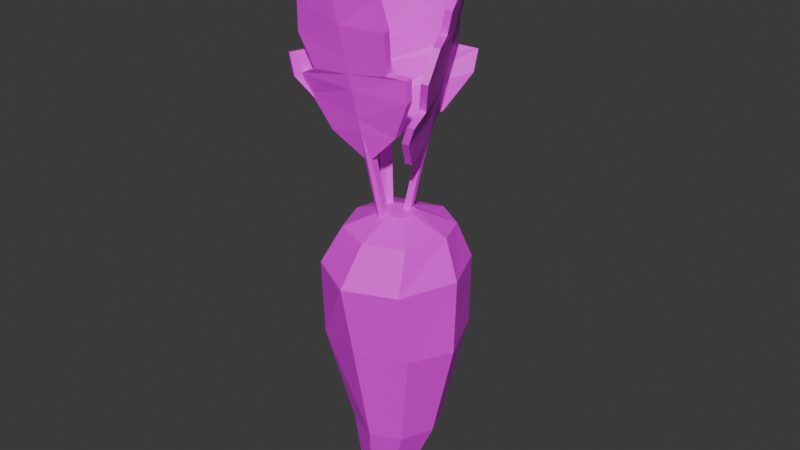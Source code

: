 # Source: CarrotPalitra.blend  (saved by Blender 4.4.32; exported with 4.5.12 LTS)
import bpy
from mathutils import Matrix  # noqa: F401  (used for matrix-valued properties, if any)

bpy.ops.wm.read_factory_settings(use_empty=True)
scene = bpy.context.scene
scene.name = 'Scene'

# ---- collections
col_collection_001 = bpy.data.collections.new('Collection.001'); scene.collection.children.link(col_collection_001)

# ---- images (referenced by path relative to the original .blend; pixels are not part of the script)
import os
ASSET_DIR = os.environ.get("B2B_ASSET_DIR", "")  # directory of the original .blend (textures are referenced by path, not embedded)
HERE = os.path.dirname(os.path.abspath(__file__))  # packed textures are extracted next to this script under _unpacked/

def load_image(name, relpath, width, height, colorspace="sRGB"):
    """Load a texture the original file referenced (path relative to the .blend, or extracted next to this script)."""
    p = next((c for c in (os.path.join(HERE, relpath), os.path.join(ASSET_DIR, relpath)) if relpath and os.path.exists(c)), "")
    if p:
        img = bpy.data.images.load(p, check_existing=True)
        img.name = name
    else:  # same state as the original file: an image datablock whose file is absent (Cycles renders it pink)
        img = bpy.data.images.new(name, width, height)
        img.source = "FILE"
        img.filepath = "//" + (relpath or name)
    img.colorspace_settings.name = colorspace
    return img
img_texture_atlas_png = load_image('Texture_atlas.png', 'Texture_atlas.png', 1024, 1024, 'sRGB')

# ---- materials (node trees are filled in below, after node groups)
mat_x = bpy.data.materials.new('Материал')

# ---- material node trees
mat_x.use_nodes = True; mat_x.node_tree.nodes.clear()
_N = mat_x.node_tree.nodes; _L = mat_x.node_tree.links
n0 = _N.new('ShaderNodeBsdfPrincipled'); n0.name = 'Principled BSDF'; n0.location = (10, 300)
n0.inputs[2].default_value = 0.4
n0.inputs[27].default_value = (0.0, 0.0, 0.0, 1.0)
n0.inputs[28].default_value = 1.0
n1 = _N.new('ShaderNodeOutputMaterial'); n1.name = 'Material Output'; n1.location = (300, 300)
n2 = _N.new('ShaderNodeNormalMap'); n2.name = 'Normal Map'; n2.location = (-300, -300)
n2.label = 'Normal/Map'
n2.inputs[0].default_value = 0.0
n3 = _N.new('ShaderNodeTexImage'); n3.name = 'Image Texture'; n3.location = (-300, 600)
n3.image = img_texture_atlas_png
_L.new(n0.outputs[0], n1.inputs[0])
_L.new(n2.outputs[0], n0.inputs[5])
_L.new(n3.outputs[0], n0.inputs[0])
n1.is_active_output = True

# ---- world
world_world = bpy.data.worlds.new('World'); scene.world = world_world
world_world.use_nodes = True; world_world.node_tree.nodes.clear()
_N = world_world.node_tree.nodes; _L = world_world.node_tree.links
n0 = _N.new('ShaderNodeOutputWorld'); n0.name = 'World Output'; n0.location = (300, 300)
n1 = _N.new('ShaderNodeBackground'); n1.name = 'Background'; n1.location = (10, 300)
n1.inputs[0].default_value = (0.05088, 0.05088, 0.05088, 1.0)
_L.new(n1.outputs[0], n0.inputs[0])
n0.is_active_output = True
world_world.color = (0.05088, 0.05088, 0.05088)
world_world.sun_shadow_jitter_overblur = 0.0

# ---- meshes
me_cylinder = bpy.data.meshes.new('Cylinder')
me_cylinder.from_pydata([(0.0004073, 0.0807, -0.07829), (-0.001398, 0.1271, 0.1034), (0.05737, 0.05711, -0.07829), (0.0849, 0.09137, 0.1034), (0.08096, 0.0001459, -0.07829), (0.1221, 0.0001605, 0.1001), (0.05737, -0.05681, -0.07829), (0.08881, -0.07795, 0.1047), (0.004924, -0.07956, -0.07784), (0.002518, -0.1137, 0.1047), (-0.05089, -0.05478, -0.08135), (-0.08628, -0.08613, 0.1001), (-0.079, 0.001325, -0.0818), (-0.122, 0.0001605, 0.1001), (-0.05655, 0.05711, -0.07829), (-0.08628, 0.08645, 0.1001), (0.0889, 0.08889, 0.2348), (0.006002, 0.1298, 0.2299), (0.1257, -3.397e-05, 0.2348), (0.08551, -0.09769, 0.2325), (-0.003406, -0.1345, 0.2325), (-0.08894, -0.08895, 0.2348), (-0.1258, -3.397e-05, 0.2348), (-0.09666, 0.08724, 0.2299), (0.06765, 0.0747, 0.294), (0.01683, 0.1033, 0.2975), (0.09365, 0.01159, 0.2989), (0.06922, -0.06182, 0.2989), (0.003033, -0.08923, 0.2989), (-0.06315, -0.06182, 0.2989), (-0.09057, 0.004371, 0.2989), (-0.0675, 0.06735, 0.3034), (-0.01046, 0.04549, -0.169), (0.02644, 0.03021, -0.169), (0.04173, -0.0067, -0.169), (0.02644, -0.0436, -0.169), (-0.01046, -0.05889, -0.169), (-0.04737, -0.0436, -0.169), (-0.06265, -0.0067, -0.169), (-0.04737, 0.03021, -0.169), (-0.006777, 0.01191, -0.217), (0.01175, 0.004237, -0.217), (0.01942, -0.01429, -0.217), (0.01175, -0.03282, -0.217), (-0.006777, -0.04049, -0.217), (-0.0253, -0.03282, -0.217), (-0.03298, -0.01429, -0.217), (-0.0253, 0.004237, -0.217), (0.02604, 0.02046, 0.3267), (0.006135, 0.02871, 0.3267), (0.03429, 0.0005518, 0.3267), (0.02604, -0.01936, 0.3267), (0.006135, -0.0276, 0.3267), (-0.01377, -0.01936, 0.3267), (-0.02202, 0.0005518, 0.3267), (-0.01377, 0.02046, 0.3267), (-0.006777, -0.01183, -0.2527), (-0.005036, -0.01255, -0.2527), (-0.004314, -0.01429, -0.2527), (-0.005036, -0.01603, -0.2527), (-0.006777, -0.01675, -0.2527), (-0.008518, -0.01603, -0.2527), (-0.009239, -0.01429, -0.2527), (-0.008518, -0.01255, -0.2527)], [], [(0, 1, 3, 2), (2, 3, 5, 4), (4, 5, 7, 6), (6, 7, 9, 8), (8, 9, 11, 10), (10, 11, 13, 12), (7, 5, 18, 19), (12, 13, 15, 14), (14, 15, 1, 0), (8, 10, 37, 36), (16, 17, 25, 24), (13, 11, 21, 22), (9, 7, 19, 20), (15, 13, 22, 23), (5, 3, 16, 18), (11, 9, 20, 21), (1, 15, 23, 17), (3, 1, 17, 16), (31, 30, 54, 55), (17, 23, 31, 25), (22, 21, 29, 30), (20, 19, 27, 28), (18, 16, 24, 26), (23, 22, 30, 31), (21, 20, 28, 29), (19, 18, 26, 27), (33, 34, 42, 41), (14, 0, 32, 39), (0, 2, 33, 32), (4, 6, 35, 34), (10, 12, 38, 37), (6, 8, 36, 35), (12, 14, 39, 38), (2, 4, 34, 33), (47, 40, 56, 63), (38, 39, 47, 46), (36, 37, 45, 44), (34, 35, 43, 42), (32, 33, 41, 40), (39, 32, 40, 47), (37, 38, 46, 45), (35, 36, 44, 43), (48, 49, 55, 54, 53, 52, 51, 50), (29, 28, 52, 53), (27, 26, 50, 51), (24, 25, 49, 48), (25, 31, 55, 49), (30, 29, 53, 54), (28, 27, 51, 52), (26, 24, 48, 50), (56, 57, 58, 59, 60, 61, 62, 63), (45, 46, 62, 61), (43, 44, 60, 59), (41, 42, 58, 57), (46, 47, 63, 62), (44, 45, 61, 60), (42, 43, 59, 58), (40, 41, 57, 56)])
_uv = me_cylinder.uv_layers.new(name='UVMap')
_uv.uv.foreach_set('vector', [0.2563, 0.9728, 0.2563, 0.9732, 0.2562, 0.9732, 0.2562, 0.9728, 0.2562, 0.9728, 0.2562, 0.9732, 0.2561, 0.9732, 0.2561, 0.9728, 0.2561, 0.9728, 0.2561, 0.9732, 0.256, 0.9732, 0.256, 0.9728, 0.256, 0.9728, 0.256, 0.9732, 0.2559, 0.9732, 0.2559, 0.9728, 0.2559, 0.9728, 0.2559, 0.9732, 0.2558, 0.9732, 0.2558, 0.9728, 0.2558, 0.9728, 0.2558, 0.9732, 0.2556, 0.9732, 0.2556, 0.9728, 0.256, 0.9732, 0.2561, 0.9732, 0.2561, 0.9732, 0.256, 0.9732, 0.2556, 0.9728, 0.2556, 0.9732, 0.2555, 0.9732, 0.2555, 0.9728, 0.2555, 0.9728, 0.2555, 0.9732, 0.2554, 0.9732, 0.2554, 0.9728, 0.2559, 0.9728, 0.2558, 0.9728, 0.2558, 0.9728, 0.2559, 0.9728, 0.2562, 0.9732, 0.2563, 0.9732, 0.2563, 0.9732, 0.2562, 0.9732, 0.2556, 0.9732, 0.2558, 0.9732, 0.2558, 0.9732, 0.2556, 0.9732, 0.2559, 0.9732, 0.256, 0.9732, 0.256, 0.9732, 0.2559, 0.9732, 0.2555, 0.9732, 0.2556, 0.9732, 0.2556, 0.9732, 0.2555, 0.9732, 0.2561, 0.9732, 0.2562, 0.9732, 0.2562, 0.9732, 0.2561, 0.9732, 0.2558, 0.9732, 0.2559, 0.9732, 0.2559, 0.9732, 0.2558, 0.9732, 0.2554, 0.9732, 0.2555, 0.9732, 0.2555, 0.9732, 0.2554, 0.9732, 0.2562, 0.9732, 0.2563, 0.9732, 0.2563, 0.9732, 0.2562, 0.9732, 0.2555, 0.9732, 0.2556, 0.9732, 0.2556, 0.9732, 0.2555, 0.9732, 0.2554, 0.9732, 0.2555, 0.9732, 0.2555, 0.9732, 0.2554, 0.9732, 0.2556, 0.9732, 0.2558, 0.9732, 0.2558, 0.9732, 0.2556, 0.9732, 0.2559, 0.9732, 0.256, 0.9732, 0.256, 0.9732, 0.2559, 0.9732, 0.2561, 0.9732, 0.2562, 0.9732, 0.2562, 0.9732, 0.2561, 0.9732, 0.2555, 0.9732, 0.2556, 0.9732, 0.2556, 0.9732, 0.2555, 0.9732, 0.2558, 0.9732, 0.2559, 0.9732, 0.2559, 0.9732, 0.2558, 0.9732, 0.256, 0.9732, 0.2561, 0.9732, 0.2561, 0.9732, 0.256, 0.9732, 0.2562, 0.9728, 0.2561, 0.9728, 0.2561, 0.9728, 0.2562, 0.9728, 0.2555, 0.9728, 0.2554, 0.9728, 0.2554, 0.9728, 0.2555, 0.9728, 0.2563, 0.9728, 0.2562, 0.9728, 0.2562, 0.9728, 0.2563, 0.9728, 0.2561, 0.9728, 0.256, 0.9728, 0.256, 0.9728, 0.2561, 0.9728, 0.2558, 0.9728, 0.2556, 0.9728, 0.2556, 0.9728, 0.2558, 0.9728, 0.256, 0.9728, 0.2559, 0.9728, 0.2559, 0.9728, 0.256, 0.9728, 0.2556, 0.9728, 0.2555, 0.9728, 0.2555, 0.9728, 0.2556, 0.9728, 0.2562, 0.9728, 0.2561, 0.9728, 0.2561, 0.9728, 0.2562, 0.9728, 0.2555, 0.9728, 0.2554, 0.9728, 0.2554, 0.9728, 0.2555, 0.9728, 0.2556, 0.9728, 0.2555, 0.9728, 0.2555, 0.9728, 0.2556, 0.9728, 0.2559, 0.9728, 0.2558, 0.9728, 0.2558, 0.9728, 0.2559, 0.9728, 0.2561, 0.9728, 0.256, 0.9728, 0.256, 0.9728, 0.2561, 0.9728, 0.2563, 0.9728, 0.2562, 0.9728, 0.2562, 0.9728, 0.2563, 0.9728, 0.2555, 0.9728, 0.2554, 0.9728, 0.2554, 0.9728, 0.2555, 0.9728, 0.2558, 0.9728, 0.2556, 0.9728, 0.2556, 0.9728, 0.2558, 0.9728, 0.256, 0.9728, 0.2559, 0.9728, 0.2559, 0.9728, 0.256, 0.9728, 0.2558, 0.9727, 0.2556, 0.9728, 0.2555, 0.9727, 0.2554, 0.9726, 0.2555, 0.9724, 0.2556, 0.9723, 0.2558, 0.9724, 0.2559, 0.9726, 0.2558, 0.9732, 0.2559, 0.9732, 0.2559, 0.9732, 0.2558, 0.9732, 0.256, 0.9732, 0.2561, 0.9732, 0.2561, 0.9732, 0.256, 0.9732, 0.2562, 0.9732, 0.2563, 0.9732, 0.2563, 0.9732, 0.2562, 0.9732, 0.2554, 0.9732, 0.2555, 0.9732, 0.2555, 0.9732, 0.2554, 0.9732, 0.2556, 0.9732, 0.2558, 0.9732, 0.2558, 0.9732, 0.2556, 0.9732, 0.2559, 0.9732, 0.256, 0.9732, 0.256, 0.9732, 0.2559, 0.9732, 0.2561, 0.9732, 0.2562, 0.9732, 0.2562, 0.9732, 0.2561, 0.9732, 0.2561, 0.9728, 0.2562, 0.9727, 0.2563, 0.9726, 0.2562, 0.9724, 0.2561, 0.9723, 0.2559, 0.9724, 0.2559, 0.9726, 0.2559, 0.9727, 0.2558, 0.9728, 0.2556, 0.9728, 0.2556, 0.9728, 0.2558, 0.9728, 0.256, 0.9728, 0.2559, 0.9728, 0.2559, 0.9728, 0.256, 0.9728, 0.2562, 0.9728, 0.2561, 0.9728, 0.2561, 0.9728, 0.2562, 0.9728, 0.2556, 0.9728, 0.2555, 0.9728, 0.2555, 0.9728, 0.2556, 0.9728, 0.2559, 0.9728, 0.2558, 0.9728, 0.2558, 0.9728, 0.2559, 0.9728, 0.2561, 0.9728, 0.256, 0.9728, 0.256, 0.9728, 0.2561, 0.9728, 0.2563, 0.9728, 0.2562, 0.9728, 0.2562, 0.9728, 0.2563, 0.9728])
me_cylinder.materials.append(mat_x)
me_cylinder.update()
me_cube_001 = bpy.data.meshes.new('Cube.001')
me_cube_001.from_pydata([(0.06342, -0.1, -0.1148), (0.1, -0.1, 0.1), (0.06342, 0.1, -0.1148), (0.1, 0.1, 0.1), (-0.002398, 0.04522, -0.1157), (-0.002398, 0.04522, 0.09929), (-0.002398, -0.1548, -0.1157), (-0.002398, -0.1548, 0.09929), (0.7564, 0.09392, 0.01932), (0.7564, -0.1061, 0.01932), (-0.002398, -0.1548, -0.009735), (-0.002398, 0.04522, -0.009735), (0.3525, 0.1, 0.05473), (0.3525, -0.1, 0.05473), (-0.002398, -0.1548, 0.04929), (-0.002398, 0.04522, 0.04929), (0.9, 0.1171, -0.05017), (0.9, -0.0829, -0.05017), (-0.002398, -0.1548, -0.07083), (-0.002398, 0.04522, -0.07083), (0.4563, 0.07657, 0.07819), (0.4563, -0.1234, 0.07819), (-0.002398, -0.1548, 0.07429), (-0.002398, 0.04522, 0.07429), (0.6669, 0.1925, 0.04994), (0.6669, -0.007539, 0.04994), (-0.002398, -0.1548, 0.02429), (-0.002398, 0.04522, 0.02429), (0.9473, 0.1642, -0.02754), (0.9473, -0.0358, -0.02754), (-0.002398, -0.1548, -0.04028), (-0.002398, 0.04522, -0.04028), (0.5371, 0.1765, -0.08984), (0.5371, -0.02348, -0.08984), (-0.002398, -0.1548, -0.08512), (-0.002398, 0.04522, -0.08512), (0.6429, 0.1, -0.02342), (0.6429, -0.1, -0.02342), (-0.002398, -0.1548, -0.02429), (-0.002398, 0.04522, -0.02429), (-0.06342, -0.1, -0.1148), (-0.1, -0.1, 0.1), (-0.06342, 0.1, -0.1148), (-0.1, 0.1, 0.1), (-0.8155, 0.148, 0.01341), (-0.8155, -0.05198, 0.01341), (-0.3525, 0.1, 0.05473), (-0.3525, -0.1, 0.05473), (-0.9115, 0.2683, -0.05342), (-0.9115, 0.06827, -0.05342), (-0.3831, 0.1, 0.08229), (-0.3831, -0.1, 0.08229), (-0.6594, 0.1, 0.04943), (-0.6594, -0.1, 0.04943), (-0.9735, 0.2032, -0.03128), (-0.9735, 0.00319, -0.03128), (-0.6002, 0.1674, -0.08919), (-0.6002, -0.03261, -0.08919), (-0.6429, 0.1, -0.02342), (-0.6429, -0.1, -0.02342), (0.06342, -0.1, -0.1836), (0.06342, 0.1, -0.1836), (-0.002398, -0.1548, -0.1843), (-0.002398, 0.04522, -0.1843), (-0.06342, -0.1, -0.1836), (-0.06342, 0.1, -0.1836)], [], [(23, 5, 3, 20), (20, 3, 1, 21), (4, 2, 61, 63), (3, 5, 7, 1), (21, 1, 7, 22), (37, 9, 10, 38), (36, 8, 9, 37), (39, 11, 8, 36), (25, 13, 14, 26), (24, 12, 13, 25), (27, 15, 12, 24), (35, 19, 16, 32), (32, 16, 17, 33), (33, 17, 18, 34), (13, 21, 22, 14), (12, 20, 21, 13), (15, 23, 20, 12), (11, 27, 24, 8), (8, 24, 25, 9), (9, 25, 26, 10), (19, 31, 28, 16), (16, 28, 29, 17), (17, 29, 30, 18), (0, 33, 34, 6), (2, 32, 33, 0), (4, 35, 32, 2), (31, 39, 36, 28), (28, 36, 37, 29), (29, 37, 38, 30), (23, 50, 43, 5), (50, 51, 41, 43), (42, 4, 63, 65), (43, 41, 7, 5), (51, 22, 7, 41), (59, 38, 10, 45), (58, 59, 45, 44), (39, 58, 44, 11), (53, 26, 14, 47), (52, 53, 47, 46), (27, 52, 46, 15), (35, 56, 48, 19), (56, 57, 49, 48), (57, 34, 18, 49), (47, 14, 22, 51), (46, 47, 51, 50), (15, 46, 50, 23), (11, 44, 52, 27), (44, 45, 53, 52), (45, 10, 26, 53), (19, 48, 54, 31), (48, 49, 55, 54), (49, 18, 30, 55), (40, 6, 34, 57), (42, 40, 57, 56), (4, 42, 56, 35), (31, 54, 58, 39), (54, 55, 59, 58), (55, 30, 38, 59), (63, 61, 60, 62), (63, 62, 64, 65), (40, 42, 65, 64), (2, 0, 60, 61), (6, 40, 64, 62), (0, 6, 62, 60)])
_uv = me_cube_001.uv_layers.new(name='UVMap')
_uv.uv.foreach_set('vector', [0.1291, 0.8901, 0.1292, 0.8901, 0.1292, 0.8904, 0.1291, 0.8904, 0.1291, 0.8904, 0.1292, 0.8904, 0.1292, 0.8909, 0.1291, 0.8909, 0.1286, 0.8901, 0.1286, 0.8904, 0.1286, 0.8904, 0.1286, 0.8901, 0.1292, 0.8904, 0.1295, 0.8904, 0.1295, 0.8909, 0.1292, 0.8909, 0.1291, 0.8909, 0.1292, 0.8909, 0.1292, 0.8912, 0.1291, 0.8912, 0.1289, 0.8909, 0.1289, 0.8909, 0.1289, 0.8912, 0.1289, 0.8912, 0.1289, 0.8904, 0.1289, 0.8904, 0.1289, 0.8909, 0.1289, 0.8909, 0.1289, 0.8901, 0.1289, 0.8901, 0.1289, 0.8904, 0.1289, 0.8904, 0.129, 0.8909, 0.129, 0.8909, 0.129, 0.8912, 0.129, 0.8912, 0.129, 0.8904, 0.129, 0.8904, 0.129, 0.8909, 0.129, 0.8909, 0.129, 0.8901, 0.129, 0.8901, 0.129, 0.8904, 0.129, 0.8904, 0.1287, 0.8901, 0.1288, 0.8901, 0.1288, 0.8904, 0.1287, 0.8904, 0.1287, 0.8904, 0.1288, 0.8904, 0.1288, 0.8909, 0.1287, 0.8909, 0.1287, 0.8909, 0.1288, 0.8909, 0.1288, 0.8912, 0.1287, 0.8912, 0.129, 0.8909, 0.1291, 0.8909, 0.1291, 0.8912, 0.129, 0.8912, 0.129, 0.8904, 0.1291, 0.8904, 0.1291, 0.8909, 0.129, 0.8909, 0.129, 0.8901, 0.1291, 0.8901, 0.1291, 0.8904, 0.129, 0.8904, 0.1289, 0.8901, 0.129, 0.8901, 0.129, 0.8904, 0.1289, 0.8904, 0.1289, 0.8904, 0.129, 0.8904, 0.129, 0.8909, 0.1289, 0.8909, 0.1289, 0.8909, 0.129, 0.8909, 0.129, 0.8912, 0.1289, 0.8912, 0.1288, 0.8901, 0.1288, 0.8901, 0.1288, 0.8904, 0.1288, 0.8904, 0.1288, 0.8904, 0.1288, 0.8904, 0.1288, 0.8909, 0.1288, 0.8909, 0.1288, 0.8909, 0.1288, 0.8909, 0.1288, 0.8912, 0.1288, 0.8912, 0.1286, 0.8909, 0.1287, 0.8909, 0.1287, 0.8912, 0.1286, 0.8912, 0.1286, 0.8904, 0.1287, 0.8904, 0.1287, 0.8909, 0.1286, 0.8909, 0.1286, 0.8901, 0.1287, 0.8901, 0.1287, 0.8904, 0.1286, 0.8904, 0.1288, 0.8901, 0.1289, 0.8901, 0.1289, 0.8904, 0.1288, 0.8904, 0.1288, 0.8904, 0.1289, 0.8904, 0.1289, 0.8909, 0.1288, 0.8909, 0.1288, 0.8909, 0.1289, 0.8909, 0.1289, 0.8912, 0.1288, 0.8912, 0.1291, 0.8901, 0.1291, 0.8904, 0.1292, 0.8904, 0.1292, 0.8901, 0.1291, 0.8904, 0.1291, 0.8909, 0.1292, 0.8909, 0.1292, 0.8904, 0.1286, 0.8904, 0.1286, 0.8901, 0.1286, 0.8901, 0.1286, 0.8904, 0.1292, 0.8904, 0.1292, 0.8909, 0.1295, 0.8909, 0.1295, 0.8904, 0.1291, 0.8909, 0.1291, 0.8912, 0.1292, 0.8912, 0.1292, 0.8909, 0.1289, 0.8909, 0.1289, 0.8912, 0.1289, 0.8912, 0.1289, 0.8909, 0.1289, 0.8904, 0.1289, 0.8909, 0.1289, 0.8909, 0.1289, 0.8904, 0.1289, 0.8901, 0.1289, 0.8904, 0.1289, 0.8904, 0.1289, 0.8901, 0.129, 0.8909, 0.129, 0.8912, 0.129, 0.8912, 0.129, 0.8909, 0.129, 0.8904, 0.129, 0.8909, 0.129, 0.8909, 0.129, 0.8904, 0.129, 0.8901, 0.129, 0.8904, 0.129, 0.8904, 0.129, 0.8901, 0.1287, 0.8901, 0.1287, 0.8904, 0.1288, 0.8904, 0.1288, 0.8901, 0.1287, 0.8904, 0.1287, 0.8909, 0.1288, 0.8909, 0.1288, 0.8904, 0.1287, 0.8909, 0.1287, 0.8912, 0.1288, 0.8912, 0.1288, 0.8909, 0.129, 0.8909, 0.129, 0.8912, 0.1291, 0.8912, 0.1291, 0.8909, 0.129, 0.8904, 0.129, 0.8909, 0.1291, 0.8909, 0.1291, 0.8904, 0.129, 0.8901, 0.129, 0.8904, 0.1291, 0.8904, 0.1291, 0.8901, 0.1289, 0.8901, 0.1289, 0.8904, 0.129, 0.8904, 0.129, 0.8901, 0.1289, 0.8904, 0.1289, 0.8909, 0.129, 0.8909, 0.129, 0.8904, 0.1289, 0.8909, 0.1289, 0.8912, 0.129, 0.8912, 0.129, 0.8909, 0.1288, 0.8901, 0.1288, 0.8904, 0.1288, 0.8904, 0.1288, 0.8901, 0.1288, 0.8904, 0.1288, 0.8909, 0.1288, 0.8909, 0.1288, 0.8904, 0.1288, 0.8909, 0.1288, 0.8912, 0.1288, 0.8912, 0.1288, 0.8909, 0.1286, 0.8909, 0.1286, 0.8912, 0.1287, 0.8912, 0.1287, 0.8909, 0.1286, 0.8904, 0.1286, 0.8909, 0.1287, 0.8909, 0.1287, 0.8904, 0.1286, 0.8901, 0.1286, 0.8904, 0.1287, 0.8904, 0.1287, 0.8901, 0.1288, 0.8901, 0.1288, 0.8904, 0.1289, 0.8904, 0.1289, 0.8901, 0.1288, 0.8904, 0.1288, 0.8909, 0.1289, 0.8909, 0.1289, 0.8904, 0.1288, 0.8909, 0.1288, 0.8912, 0.1289, 0.8912, 0.1289, 0.8909, 0.1284, 0.8904, 0.1286, 0.8904, 0.1286, 0.8909, 0.1284, 0.8909, 0.1284, 0.8904, 0.1284, 0.8909, 0.1286, 0.8909, 0.1286, 0.8904, 0.1286, 0.8909, 0.1286, 0.8904, 0.1286, 0.8904, 0.1286, 0.8909, 0.1286, 0.8904, 0.1286, 0.8909, 0.1286, 0.8909, 0.1286, 0.8904, 0.1286, 0.8912, 0.1286, 0.8909, 0.1286, 0.8909, 0.1286, 0.8912, 0.1286, 0.8909, 0.1286, 0.8912, 0.1286, 0.8912, 0.1286, 0.8909])
me_cube_001.materials.append(mat_x)
me_cube_001.update()
me_cube_002 = bpy.data.meshes.new('Cube.002')
me_cube_002.from_pydata([(0.06342, -0.1, -0.1148), (0.1, -0.1, 0.1), (0.06342, 0.1, -0.1148), (0.1, 0.1, 0.1), (-0.002398, 0.04522, -0.1157), (-0.002398, 0.04522, 0.09929), (-0.002398, -0.1548, -0.1157), (-0.002398, -0.1548, 0.09929), (0.7564, 0.09392, 0.01932), (0.7564, -0.1061, 0.01932), (-0.002398, -0.1548, -0.009735), (-0.002398, 0.04522, -0.009735), (0.3525, 0.1, 0.05473), (0.3525, -0.1, 0.05473), (-0.002398, -0.1548, 0.04929), (-0.002398, 0.04522, 0.04929), (0.9, 0.1171, -0.05017), (0.9, -0.0829, -0.05017), (-0.002398, -0.1548, -0.07083), (-0.002398, 0.04522, -0.07083), (0.4563, 0.07657, 0.07819), (0.4563, -0.1234, 0.07819), (-0.002398, -0.1548, 0.07429), (-0.002398, 0.04522, 0.07429), (0.6669, 0.1925, 0.04994), (0.6669, -0.007539, 0.04994), (-0.002398, -0.1548, 0.02429), (-0.002398, 0.04522, 0.02429), (0.9473, 0.1642, -0.02754), (0.9473, -0.0358, -0.02754), (-0.002398, -0.1548, -0.04028), (-0.002398, 0.04522, -0.04028), (0.5371, 0.1765, -0.08984), (0.5371, -0.02348, -0.08984), (-0.002398, -0.1548, -0.08512), (-0.002398, 0.04522, -0.08512), (0.6429, 0.1, -0.02342), (0.6429, -0.1, -0.02342), (-0.002398, -0.1548, -0.02429), (-0.002398, 0.04522, -0.02429), (-0.06342, -0.1, -0.1148), (-0.1, -0.1, 0.1), (-0.06342, 0.1, -0.1148), (-0.1, 0.1, 0.1), (-0.8155, 0.148, 0.01341), (-0.8155, -0.05198, 0.01341), (-0.3525, 0.1, 0.05473), (-0.3525, -0.1, 0.05473), (-0.9115, 0.2683, -0.05342), (-0.9115, 0.06827, -0.05342), (-0.3831, 0.1, 0.08229), (-0.3831, -0.1, 0.08229), (-0.6594, 0.1, 0.04943), (-0.6594, -0.1, 0.04943), (-0.9735, 0.2032, -0.03128), (-0.9735, 0.00319, -0.03128), (-0.6002, 0.1674, -0.08919), (-0.6002, -0.03261, -0.08919), (-0.6429, 0.1, -0.02342), (-0.6429, -0.1, -0.02342), (0.06342, -0.1, -0.1836), (0.06342, 0.1, -0.1836), (-0.002398, -0.1548, -0.1843), (-0.002398, 0.04522, -0.1843), (-0.06342, -0.1, -0.1836), (-0.06342, 0.1, -0.1836)], [], [(23, 5, 3, 20), (20, 3, 1, 21), (4, 2, 61, 63), (3, 5, 7, 1), (21, 1, 7, 22), (37, 9, 10, 38), (36, 8, 9, 37), (39, 11, 8, 36), (25, 13, 14, 26), (24, 12, 13, 25), (27, 15, 12, 24), (35, 19, 16, 32), (32, 16, 17, 33), (33, 17, 18, 34), (13, 21, 22, 14), (12, 20, 21, 13), (15, 23, 20, 12), (11, 27, 24, 8), (8, 24, 25, 9), (9, 25, 26, 10), (19, 31, 28, 16), (16, 28, 29, 17), (17, 29, 30, 18), (0, 33, 34, 6), (2, 32, 33, 0), (4, 35, 32, 2), (31, 39, 36, 28), (28, 36, 37, 29), (29, 37, 38, 30), (23, 50, 43, 5), (50, 51, 41, 43), (42, 4, 63, 65), (43, 41, 7, 5), (51, 22, 7, 41), (59, 38, 10, 45), (58, 59, 45, 44), (39, 58, 44, 11), (53, 26, 14, 47), (52, 53, 47, 46), (27, 52, 46, 15), (35, 56, 48, 19), (56, 57, 49, 48), (57, 34, 18, 49), (47, 14, 22, 51), (46, 47, 51, 50), (15, 46, 50, 23), (11, 44, 52, 27), (44, 45, 53, 52), (45, 10, 26, 53), (19, 48, 54, 31), (48, 49, 55, 54), (49, 18, 30, 55), (40, 6, 34, 57), (42, 40, 57, 56), (4, 42, 56, 35), (31, 54, 58, 39), (54, 55, 59, 58), (55, 30, 38, 59), (63, 61, 60, 62), (63, 62, 64, 65), (40, 42, 65, 64), (2, 0, 60, 61), (6, 40, 64, 62), (0, 6, 62, 60)])
_uv = me_cube_002.uv_layers.new(name='UVMap')
_uv.uv.foreach_set('vector', [0.1102, 0.8804, 0.1101, 0.8804, 0.1101, 0.8801, 0.1102, 0.8801, 0.1102, 0.8801, 0.1101, 0.8801, 0.1101, 0.8796, 0.1102, 0.8796, 0.1106, 0.8804, 0.1106, 0.8801, 0.1106, 0.8801, 0.1106, 0.8804, 0.1101, 0.8801, 0.1099, 0.8801, 0.1099, 0.8796, 0.1101, 0.8796, 0.1102, 0.8796, 0.1101, 0.8796, 0.1101, 0.8794, 0.1102, 0.8794, 0.1104, 0.8796, 0.1104, 0.8796, 0.1104, 0.8794, 0.1104, 0.8794, 0.1104, 0.8801, 0.1104, 0.8801, 0.1104, 0.8796, 0.1104, 0.8796, 0.1104, 0.8804, 0.1104, 0.8804, 0.1104, 0.8801, 0.1104, 0.8801, 0.1103, 0.8796, 0.1102, 0.8796, 0.1102, 0.8794, 0.1103, 0.8794, 0.1103, 0.8801, 0.1102, 0.8801, 0.1102, 0.8796, 0.1103, 0.8796, 0.1103, 0.8804, 0.1102, 0.8804, 0.1102, 0.8801, 0.1103, 0.8801, 0.1105, 0.8804, 0.1105, 0.8804, 0.1105, 0.8801, 0.1105, 0.8801, 0.1105, 0.8801, 0.1105, 0.8801, 0.1105, 0.8796, 0.1105, 0.8796, 0.1105, 0.8796, 0.1105, 0.8796, 0.1105, 0.8794, 0.1105, 0.8794, 0.1102, 0.8796, 0.1102, 0.8796, 0.1102, 0.8794, 0.1102, 0.8794, 0.1102, 0.8801, 0.1102, 0.8801, 0.1102, 0.8796, 0.1102, 0.8796, 0.1102, 0.8804, 0.1102, 0.8804, 0.1102, 0.8801, 0.1102, 0.8801, 0.1104, 0.8804, 0.1103, 0.8804, 0.1103, 0.8801, 0.1104, 0.8801, 0.1104, 0.8801, 0.1103, 0.8801, 0.1103, 0.8796, 0.1104, 0.8796, 0.1104, 0.8796, 0.1103, 0.8796, 0.1103, 0.8794, 0.1104, 0.8794, 0.1105, 0.8804, 0.1104, 0.8804, 0.1104, 0.8801, 0.1105, 0.8801, 0.1105, 0.8801, 0.1104, 0.8801, 0.1104, 0.8796, 0.1105, 0.8796, 0.1105, 0.8796, 0.1104, 0.8796, 0.1104, 0.8794, 0.1105, 0.8794, 0.1106, 0.8796, 0.1105, 0.8796, 0.1105, 0.8794, 0.1106, 0.8794, 0.1106, 0.8801, 0.1105, 0.8801, 0.1105, 0.8796, 0.1106, 0.8796, 0.1106, 0.8804, 0.1105, 0.8804, 0.1105, 0.8801, 0.1106, 0.8801, 0.1104, 0.8804, 0.1104, 0.8804, 0.1104, 0.8801, 0.1104, 0.8801, 0.1104, 0.8801, 0.1104, 0.8801, 0.1104, 0.8796, 0.1104, 0.8796, 0.1104, 0.8796, 0.1104, 0.8796, 0.1104, 0.8794, 0.1104, 0.8794, 0.1102, 0.8804, 0.1102, 0.8801, 0.1101, 0.8801, 0.1101, 0.8804, 0.1102, 0.8801, 0.1102, 0.8796, 0.1101, 0.8796, 0.1101, 0.8801, 0.1106, 0.8801, 0.1106, 0.8804, 0.1106, 0.8804, 0.1106, 0.8801, 0.1101, 0.8801, 0.1101, 0.8796, 0.1099, 0.8796, 0.1099, 0.8801, 0.1102, 0.8796, 0.1102, 0.8794, 0.1101, 0.8794, 0.1101, 0.8796, 0.1104, 0.8796, 0.1104, 0.8794, 0.1104, 0.8794, 0.1104, 0.8796, 0.1104, 0.8801, 0.1104, 0.8796, 0.1104, 0.8796, 0.1104, 0.8801, 0.1104, 0.8804, 0.1104, 0.8801, 0.1104, 0.8801, 0.1104, 0.8804, 0.1103, 0.8796, 0.1103, 0.8794, 0.1102, 0.8794, 0.1102, 0.8796, 0.1103, 0.8801, 0.1103, 0.8796, 0.1102, 0.8796, 0.1102, 0.8801, 0.1103, 0.8804, 0.1103, 0.8801, 0.1102, 0.8801, 0.1102, 0.8804, 0.1105, 0.8804, 0.1105, 0.8801, 0.1105, 0.8801, 0.1105, 0.8804, 0.1105, 0.8801, 0.1105, 0.8796, 0.1105, 0.8796, 0.1105, 0.8801, 0.1105, 0.8796, 0.1105, 0.8794, 0.1105, 0.8794, 0.1105, 0.8796, 0.1102, 0.8796, 0.1102, 0.8794, 0.1102, 0.8794, 0.1102, 0.8796, 0.1102, 0.8801, 0.1102, 0.8796, 0.1102, 0.8796, 0.1102, 0.8801, 0.1102, 0.8804, 0.1102, 0.8801, 0.1102, 0.8801, 0.1102, 0.8804, 0.1104, 0.8804, 0.1104, 0.8801, 0.1103, 0.8801, 0.1103, 0.8804, 0.1104, 0.8801, 0.1104, 0.8796, 0.1103, 0.8796, 0.1103, 0.8801, 0.1104, 0.8796, 0.1104, 0.8794, 0.1103, 0.8794, 0.1103, 0.8796, 0.1105, 0.8804, 0.1105, 0.8801, 0.1104, 0.8801, 0.1104, 0.8804, 0.1105, 0.8801, 0.1105, 0.8796, 0.1104, 0.8796, 0.1104, 0.8801, 0.1105, 0.8796, 0.1105, 0.8794, 0.1104, 0.8794, 0.1104, 0.8796, 0.1106, 0.8796, 0.1106, 0.8794, 0.1105, 0.8794, 0.1105, 0.8796, 0.1106, 0.8801, 0.1106, 0.8796, 0.1105, 0.8796, 0.1105, 0.8801, 0.1106, 0.8804, 0.1106, 0.8801, 0.1105, 0.8801, 0.1105, 0.8804, 0.1104, 0.8804, 0.1104, 0.8801, 0.1104, 0.8801, 0.1104, 0.8804, 0.1104, 0.8801, 0.1104, 0.8796, 0.1104, 0.8796, 0.1104, 0.8801, 0.1104, 0.8796, 0.1104, 0.8794, 0.1104, 0.8794, 0.1104, 0.8796, 0.1108, 0.8801, 0.1106, 0.8801, 0.1106, 0.8796, 0.1108, 0.8796, 0.1108, 0.8801, 0.1108, 0.8796, 0.1106, 0.8796, 0.1106, 0.8801, 0.1106, 0.8796, 0.1106, 0.8801, 0.1106, 0.8801, 0.1106, 0.8796, 0.1106, 0.8801, 0.1106, 0.8796, 0.1106, 0.8796, 0.1106, 0.8801, 0.1106, 0.8794, 0.1106, 0.8796, 0.1106, 0.8796, 0.1106, 0.8794, 0.1106, 0.8796, 0.1106, 0.8794, 0.1106, 0.8794, 0.1106, 0.8796])
me_cube_002.materials.append(mat_x)
me_cube_002.update()
me_cube_003 = bpy.data.meshes.new('Cube.003')
me_cube_003.from_pydata([(0.06342, -0.1, -0.1148), (0.1, -0.1, 0.1), (0.06342, 0.1, -0.1148), (0.1, 0.1, 0.1), (-0.002398, 0.04522, -0.1157), (-0.002398, 0.04522, 0.09929), (-0.002398, -0.1548, -0.1157), (-0.002398, -0.1548, 0.09929), (0.7564, 0.09392, 0.01932), (0.7564, -0.1061, 0.01932), (-0.002398, -0.1548, -0.009735), (-0.002398, 0.04522, -0.009735), (0.3525, 0.1, 0.05473), (0.3525, -0.1, 0.05473), (-0.002398, -0.1548, 0.04929), (-0.002398, 0.04522, 0.04929), (0.9, 0.1171, -0.05017), (0.9, -0.0829, -0.05017), (-0.002398, -0.1548, -0.07083), (-0.002398, 0.04522, -0.07083), (0.4563, 0.07657, 0.07819), (0.4563, -0.1234, 0.07819), (-0.002398, -0.1548, 0.07429), (-0.002398, 0.04522, 0.07429), (0.6669, 0.1925, 0.04994), (0.6669, -0.007539, 0.04994), (-0.002398, -0.1548, 0.02429), (-0.002398, 0.04522, 0.02429), (0.9473, 0.1642, -0.02754), (0.9473, -0.0358, -0.02754), (-0.002398, -0.1548, -0.04028), (-0.002398, 0.04522, -0.04028), (0.5371, 0.1765, -0.08984), (0.5371, -0.02348, -0.08984), (-0.002398, -0.1548, -0.08512), (-0.002398, 0.04522, -0.08512), (0.6429, 0.1, -0.02342), (0.6429, -0.1, -0.02342), (-0.002398, -0.1548, -0.02429), (-0.002398, 0.04522, -0.02429), (-0.06342, -0.1, -0.1148), (-0.1, -0.1, 0.1), (-0.06342, 0.1, -0.1148), (-0.1, 0.1, 0.1), (-0.8155, 0.148, 0.01341), (-0.8155, -0.05198, 0.01341), (-0.3525, 0.1, 0.05473), (-0.3525, -0.1, 0.05473), (-0.9115, 0.2683, -0.05342), (-0.9115, 0.06827, -0.05342), (-0.3831, 0.1, 0.08229), (-0.3831, -0.1, 0.08229), (-0.6594, 0.1, 0.04943), (-0.6594, -0.1, 0.04943), (-0.9735, 0.2032, -0.03128), (-0.9735, 0.00319, -0.03128), (-0.6002, 0.1674, -0.08919), (-0.6002, -0.03261, -0.08919), (-0.6429, 0.1, -0.02342), (-0.6429, -0.1, -0.02342), (0.06342, -0.1, -0.1836), (0.06342, 0.1, -0.1836), (-0.002398, -0.1548, -0.1843), (-0.002398, 0.04522, -0.1843), (-0.06342, -0.1, -0.1836), (-0.06342, 0.1, -0.1836)], [], [(23, 5, 3, 20), (20, 3, 1, 21), (4, 2, 61, 63), (3, 5, 7, 1), (21, 1, 7, 22), (37, 9, 10, 38), (36, 8, 9, 37), (39, 11, 8, 36), (25, 13, 14, 26), (24, 12, 13, 25), (27, 15, 12, 24), (35, 19, 16, 32), (32, 16, 17, 33), (33, 17, 18, 34), (13, 21, 22, 14), (12, 20, 21, 13), (15, 23, 20, 12), (11, 27, 24, 8), (8, 24, 25, 9), (9, 25, 26, 10), (19, 31, 28, 16), (16, 28, 29, 17), (17, 29, 30, 18), (0, 33, 34, 6), (2, 32, 33, 0), (4, 35, 32, 2), (31, 39, 36, 28), (28, 36, 37, 29), (29, 37, 38, 30), (23, 50, 43, 5), (50, 51, 41, 43), (42, 4, 63, 65), (43, 41, 7, 5), (51, 22, 7, 41), (59, 38, 10, 45), (58, 59, 45, 44), (39, 58, 44, 11), (53, 26, 14, 47), (52, 53, 47, 46), (27, 52, 46, 15), (35, 56, 48, 19), (56, 57, 49, 48), (57, 34, 18, 49), (47, 14, 22, 51), (46, 47, 51, 50), (15, 46, 50, 23), (11, 44, 52, 27), (44, 45, 53, 52), (45, 10, 26, 53), (19, 48, 54, 31), (48, 49, 55, 54), (49, 18, 30, 55), (40, 6, 34, 57), (42, 40, 57, 56), (4, 42, 56, 35), (31, 54, 58, 39), (54, 55, 59, 58), (55, 30, 38, 59), (63, 61, 60, 62), (63, 62, 64, 65), (40, 42, 65, 64), (2, 0, 60, 61), (6, 40, 64, 62), (0, 6, 62, 60)])
_uv = me_cube_003.uv_layers.new(name='UVMap')
_uv.uv.foreach_set('vector', [0.1194, 0.882, 0.1195, 0.882, 0.1195, 0.8824, 0.1194, 0.8824, 0.1194, 0.8824, 0.1195, 0.8824, 0.1195, 0.8832, 0.1194, 0.8832, 0.1187, 0.882, 0.1187, 0.8824, 0.1187, 0.8824, 0.1187, 0.882, 0.1195, 0.8824, 0.12, 0.8824, 0.12, 0.8832, 0.1195, 0.8832, 0.1194, 0.8832, 0.1195, 0.8832, 0.1195, 0.8836, 0.1194, 0.8836, 0.1191, 0.8832, 0.1191, 0.8832, 0.1191, 0.8836, 0.1191, 0.8836, 0.1191, 0.8824, 0.1191, 0.8824, 0.1191, 0.8832, 0.1191, 0.8832, 0.1191, 0.882, 0.1191, 0.882, 0.1191, 0.8824, 0.1191, 0.8824, 0.1192, 0.8832, 0.1193, 0.8832, 0.1193, 0.8836, 0.1192, 0.8836, 0.1192, 0.8824, 0.1193, 0.8824, 0.1193, 0.8832, 0.1192, 0.8832, 0.1192, 0.882, 0.1193, 0.882, 0.1193, 0.8824, 0.1192, 0.8824, 0.1188, 0.882, 0.1189, 0.882, 0.1189, 0.8824, 0.1188, 0.8824, 0.1188, 0.8824, 0.1189, 0.8824, 0.1189, 0.8832, 0.1188, 0.8832, 0.1188, 0.8832, 0.1189, 0.8832, 0.1189, 0.8836, 0.1188, 0.8836, 0.1193, 0.8832, 0.1194, 0.8832, 0.1194, 0.8836, 0.1193, 0.8836, 0.1193, 0.8824, 0.1194, 0.8824, 0.1194, 0.8832, 0.1193, 0.8832, 0.1193, 0.882, 0.1194, 0.882, 0.1194, 0.8824, 0.1193, 0.8824, 0.1191, 0.882, 0.1192, 0.882, 0.1192, 0.8824, 0.1191, 0.8824, 0.1191, 0.8824, 0.1192, 0.8824, 0.1192, 0.8832, 0.1191, 0.8832, 0.1191, 0.8832, 0.1192, 0.8832, 0.1192, 0.8836, 0.1191, 0.8836, 0.1189, 0.882, 0.119, 0.882, 0.119, 0.8824, 0.1189, 0.8824, 0.1189, 0.8824, 0.119, 0.8824, 0.119, 0.8832, 0.1189, 0.8832, 0.1189, 0.8832, 0.119, 0.8832, 0.119, 0.8836, 0.1189, 0.8836, 0.1187, 0.8832, 0.1188, 0.8832, 0.1188, 0.8836, 0.1187, 0.8836, 0.1187, 0.8824, 0.1188, 0.8824, 0.1188, 0.8832, 0.1187, 0.8832, 0.1187, 0.882, 0.1188, 0.882, 0.1188, 0.8824, 0.1187, 0.8824, 0.119, 0.882, 0.1191, 0.882, 0.1191, 0.8824, 0.119, 0.8824, 0.119, 0.8824, 0.1191, 0.8824, 0.1191, 0.8832, 0.119, 0.8832, 0.119, 0.8832, 0.1191, 0.8832, 0.1191, 0.8836, 0.119, 0.8836, 0.1194, 0.882, 0.1194, 0.8824, 0.1195, 0.8824, 0.1195, 0.882, 0.1194, 0.8824, 0.1194, 0.8832, 0.1195, 0.8832, 0.1195, 0.8824, 0.1187, 0.8824, 0.1187, 0.882, 0.1187, 0.882, 0.1187, 0.8824, 0.1195, 0.8824, 0.1195, 0.8832, 0.12, 0.8832, 0.12, 0.8824, 0.1194, 0.8832, 0.1194, 0.8836, 0.1195, 0.8836, 0.1195, 0.8832, 0.1191, 0.8832, 0.1191, 0.8836, 0.1191, 0.8836, 0.1191, 0.8832, 0.1191, 0.8824, 0.1191, 0.8832, 0.1191, 0.8832, 0.1191, 0.8824, 0.1191, 0.882, 0.1191, 0.8824, 0.1191, 0.8824, 0.1191, 0.882, 0.1192, 0.8832, 0.1192, 0.8836, 0.1193, 0.8836, 0.1193, 0.8832, 0.1192, 0.8824, 0.1192, 0.8832, 0.1193, 0.8832, 0.1193, 0.8824, 0.1192, 0.882, 0.1192, 0.8824, 0.1193, 0.8824, 0.1193, 0.882, 0.1188, 0.882, 0.1188, 0.8824, 0.1189, 0.8824, 0.1189, 0.882, 0.1188, 0.8824, 0.1188, 0.8832, 0.1189, 0.8832, 0.1189, 0.8824, 0.1188, 0.8832, 0.1188, 0.8836, 0.1189, 0.8836, 0.1189, 0.8832, 0.1193, 0.8832, 0.1193, 0.8836, 0.1194, 0.8836, 0.1194, 0.8832, 0.1193, 0.8824, 0.1193, 0.8832, 0.1194, 0.8832, 0.1194, 0.8824, 0.1193, 0.882, 0.1193, 0.8824, 0.1194, 0.8824, 0.1194, 0.882, 0.1191, 0.882, 0.1191, 0.8824, 0.1192, 0.8824, 0.1192, 0.882, 0.1191, 0.8824, 0.1191, 0.8832, 0.1192, 0.8832, 0.1192, 0.8824, 0.1191, 0.8832, 0.1191, 0.8836, 0.1192, 0.8836, 0.1192, 0.8832, 0.1189, 0.882, 0.1189, 0.8824, 0.119, 0.8824, 0.119, 0.882, 0.1189, 0.8824, 0.1189, 0.8832, 0.119, 0.8832, 0.119, 0.8824, 0.1189, 0.8832, 0.1189, 0.8836, 0.119, 0.8836, 0.119, 0.8832, 0.1187, 0.8832, 0.1187, 0.8836, 0.1188, 0.8836, 0.1188, 0.8832, 0.1187, 0.8824, 0.1187, 0.8832, 0.1188, 0.8832, 0.1188, 0.8824, 0.1187, 0.882, 0.1187, 0.8824, 0.1188, 0.8824, 0.1188, 0.882, 0.119, 0.882, 0.119, 0.8824, 0.1191, 0.8824, 0.1191, 0.882, 0.119, 0.8824, 0.119, 0.8832, 0.1191, 0.8832, 0.1191, 0.8824, 0.119, 0.8832, 0.119, 0.8836, 0.1191, 0.8836, 0.1191, 0.8832, 0.1183, 0.8824, 0.1187, 0.8824, 0.1187, 0.8832, 0.1183, 0.8832, 0.1183, 0.8824, 0.1183, 0.8832, 0.1187, 0.8832, 0.1187, 0.8824, 0.1187, 0.8832, 0.1187, 0.8824, 0.1187, 0.8824, 0.1187, 0.8832, 0.1187, 0.8824, 0.1187, 0.8832, 0.1187, 0.8832, 0.1187, 0.8824, 0.1187, 0.8836, 0.1187, 0.8832, 0.1187, 0.8832, 0.1187, 0.8836, 0.1187, 0.8832, 0.1187, 0.8836, 0.1187, 0.8836, 0.1187, 0.8832])
me_cube_003.materials.append(mat_x)
me_cube_003.update()

# ---- objects
ob_cylinder = bpy.data.objects.new('Cylinder', me_cylinder)
ob_cube = bpy.data.objects.new('Cube', me_cube_001)
ob_cube_001 = bpy.data.objects.new('Cube.001', me_cube_002)
ob_cube_002 = bpy.data.objects.new('Cube.002', me_cube_003)

# ---- transforms, parenting, visibility, modifiers, constraints
ob_cylinder.location = (0.0, 0.0, 0.0)
ob_cube.location = (-0.03856, -0.0679, 0.6069)
ob_cube.rotation_euler = (0.1424, -0.1177, 0.05824)
ob_cube.scale = (0.1084, 0.06382, 1.604)
ob_cube_001.location = (-0.08435, 0.06477, 0.6127)
ob_cube_001.rotation_euler = (0.2422, -0.0464, -2.175)
ob_cube_001.scale = (0.1616, 0.06733, 1.692)
ob_cube_002.location = (0.05334, 0.03758, 0.5608)
ob_cube_002.rotation_euler = (0.2037, -0.005017, -4.253)
ob_cube_002.scale = (0.1336, 0.05568, 1.399)

# ---- collection membership
col_collection_001.objects.link(ob_cylinder)
col_collection_001.objects.link(ob_cube)
col_collection_001.objects.link(ob_cube_001)
col_collection_001.objects.link(ob_cube_002)

# ---- scene / render settings (as saved in the file)
scene.frame_start = 1; scene.frame_end = 250; scene.frame_set(1)
scene.render.engine = 'BLENDER_EEVEE_NEXT'
bpy.context.view_layer.update()

# ---- added for rendering (the .blend has no active camera and no usable light): camera, sun
cam_auto = bpy.data.cameras.new('AutoCamera')
cam_auto.lens = 50.0
cam_auto.sensor_width = 36.0
cam_auto.clip_end = 1000.0
ob_auto_camera = bpy.data.objects.new('AutoCamera', cam_auto)
scene.collection.objects.link(ob_auto_camera)
ob_auto_camera.location = (1.0389, -1.23807, 1.12463)
ob_auto_camera.rotation_euler = (1.09748, -7.21219e-08, 0.694738)
scene.camera = ob_auto_camera
light_auto_sun = bpy.data.lights.new('AutoSun', 'SUN')
light_auto_sun.energy = 3.0
light_auto_sun.angle = 0.0523599
ob_auto_sun = bpy.data.objects.new('AutoSun', light_auto_sun)
scene.collection.objects.link(ob_auto_sun)
ob_auto_sun.rotation_euler = (0.872665, 0.174533, 0.523599)
bpy.context.view_layer.update()
